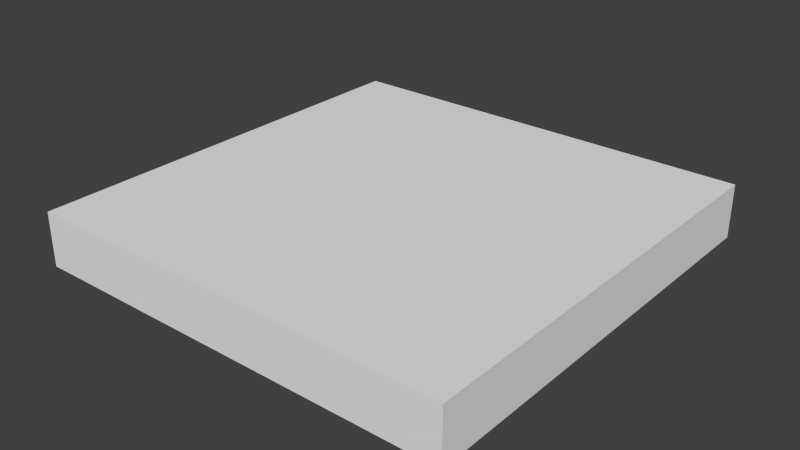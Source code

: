 # Source: room02c_platform.blend  (saved by Blender 2.74.0; exported with 4.5.12 LTS)
import bpy
from mathutils import Matrix  # noqa: F401  (used for matrix-valued properties, if any)

bpy.ops.wm.read_factory_settings(use_empty=True)
scene = bpy.context.scene
scene.name = 'Scene'

# ---- collections
col_collection_5 = bpy.data.collections.new('Collection 5'); scene.collection.children.link(col_collection_5)

# ---- world
world_world = bpy.data.worlds.new('World'); scene.world = world_world
world_world.color = (0.05088, 0.05088, 0.05088)
world_world.use_sun_shadow = False
world_world.sun_shadow_jitter_overblur = 0.0
world_world.cycles.sampling_method = 'MANUAL'
world_world.cycles.sample_map_resolution = 256

# ---- meshes
me_cube_001 = bpy.data.meshes.new('Cube.001')
me_cube_001.from_pydata([(-2.0, -2.0, -0.25), (-2.0, -2.0, 0.25), (-2.0, 2.0, -0.25), (-2.0, 2.0, 0.25), (2.0, -2.0, -0.25), (2.0, -2.0, 0.25), (2.0, 2.0, -0.25), (2.0, 2.0, 0.25)], [], [(1, 3, 2, 0), (3, 7, 6, 2), (7, 5, 4, 6), (5, 1, 0, 4), (0, 2, 6, 4), (5, 7, 3, 1)])
_uv = me_cube_001.uv_layers.new(name='UVMap')
_uv.uv.foreach_set('vector', [0.9167, 0.5, 0.9167, 0.0, 1.0, 0.0, 1.0, 0.5, 0.75, 0.5, 0.75, 2.98e-08, 0.8333, 0.0, 0.8333, 0.5, 0.6667, 0.5, 0.6667, 0.0, 0.75, 2.98e-08, 0.75, 0.5, 0.9167, 0.0, 0.9167, 0.5, 0.8333, 0.5, 0.8333, 0.0, 0.6667, 1.0, 9.934e-08, 1.0, 0.0, 0.5, 0.6667, 0.5, 0.0, 7.451e-08, 0.6667, 0.0, 0.6667, 0.5, 9.934e-08, 0.5])
me_cube_001.use_remesh_preserve_volume = False
me_cube_001.use_remesh_preserve_attributes = False
me_cube_001.use_mirror_vertex_groups = False
me_cube_001.update()

# ---- objects
ob_platform_container = bpy.data.objects.new('platform_container', None)
ob_moving_platform = bpy.data.objects.new('moving_platform', me_cube_001)

# ---- transforms, parenting, visibility, modifiers, constraints
ob_platform_container.location = (0.0, 0.0, 0.0)
ob_platform_container.empty_image_offset = (0.0, 0.0)
ob_platform_container.lineart.crease_threshold = 0.0
ob_moving_platform.parent = ob_platform_container
ob_moving_platform.location = (0.0, 0.0, 0.0)
ob_moving_platform.lineart.crease_threshold = 0.0
_vg = ob_moving_platform.vertex_groups.new(name='room02c_platform_bone')
_vg.add([0, 1, 2, 3, 4, 5, 6, 7], 1.0, 'REPLACE')
_m = ob_moving_platform.modifiers.new('Armature', 'ARMATURE')

# ---- collection membership
col_collection_5.objects.link(ob_platform_container)
col_collection_5.objects.link(ob_moving_platform)

# ---- scene / render settings (as saved in the file)
scene.frame_start = 1; scene.frame_end = 101; scene.frame_set(1)
scene.render.engine = 'BLENDER_EEVEE_NEXT'
scene.render.resolution_percentage = 50
scene.render.dither_intensity = 0.0
scene.cycles.use_denoising = False
scene.cycles.samples = 10
scene.cycles.sampling_pattern = 'TABULATED_SOBOL'
scene.cycles.light_sampling_threshold = 0.0
scene.cycles.use_adaptive_sampling = False
scene.cycles.use_light_tree = False
scene.cycles.blur_glossy = 0.0
scene.cycles.pixel_filter_type = 'GAUSSIAN'
scene.cycles.sample_clamp_indirect = 0.0
scene.view_settings.view_transform = 'Standard'
bpy.context.view_layer.update()

# ---- added for rendering (the .blend has no active camera and no usable light): camera, sun
cam_auto = bpy.data.cameras.new('AutoCamera')
cam_auto.lens = 50.0
cam_auto.sensor_width = 36.0
cam_auto.clip_end = 1000.0
ob_auto_camera = bpy.data.objects.new('AutoCamera', cam_auto)
scene.collection.objects.link(ob_auto_camera)
ob_auto_camera.location = (5.25427, -6.30512, 4.20341)
ob_auto_camera.rotation_euler = (1.09748, -7.21219e-08, 0.694738)
scene.camera = ob_auto_camera
light_auto_sun = bpy.data.lights.new('AutoSun', 'SUN')
light_auto_sun.energy = 3.0
light_auto_sun.angle = 0.0523599
ob_auto_sun = bpy.data.objects.new('AutoSun', light_auto_sun)
scene.collection.objects.link(ob_auto_sun)
ob_auto_sun.rotation_euler = (0.872665, 0.174533, 0.523599)
bpy.context.view_layer.update()
